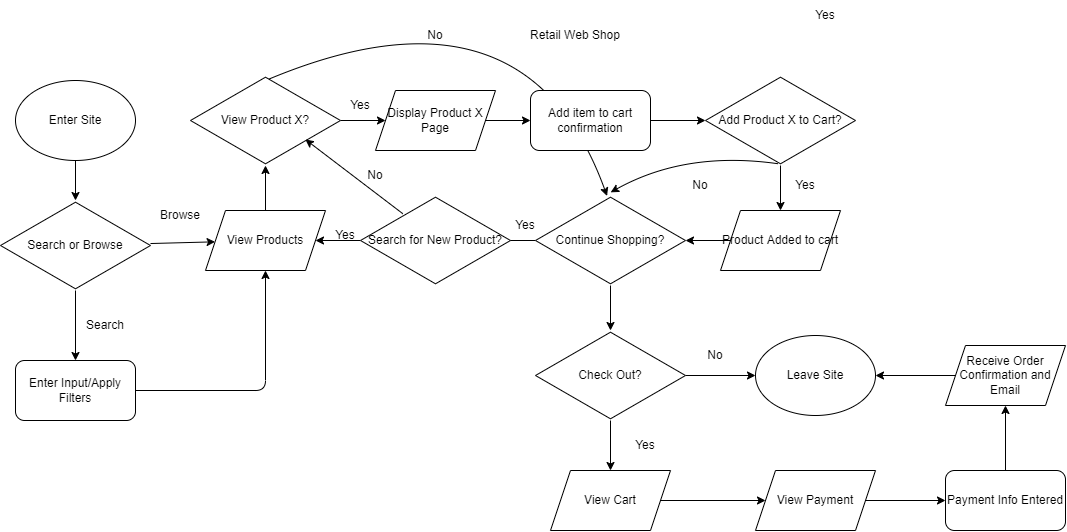

The diagram above was exported from draw.io. Its source (the exported page's mxGraphModel, read from the mxfile embedded in the PNG):
<mxGraphModel dx="1263" dy="871" grid="1" gridSize="10" guides="1" tooltips="1" connect="1" arrows="1" fold="1" page="1" pageScale="1" pageWidth="850" pageHeight="1100" math="0" shadow="0">
  <root>
    <mxCell id="0" />
    <mxCell id="1" parent="0" />
    <mxCell id="12" value="" style="edgeStyle=none;html=1;" edge="1" parent="1" source="2" target="4">
      <mxGeometry relative="1" as="geometry" />
    </mxCell>
    <mxCell id="2" value="Enter Site" style="ellipse;whiteSpace=wrap;html=1;" vertex="1" parent="1">
      <mxGeometry x="170" y="80" width="120" height="80" as="geometry" />
    </mxCell>
    <mxCell id="3" value="Retail Web Shop" style="text;html=1;strokeColor=none;fillColor=none;align=center;verticalAlign=middle;whiteSpace=wrap;rounded=0;" vertex="1" parent="1">
      <mxGeometry x="655" y="20" width="150" height="30" as="geometry" />
    </mxCell>
    <object label="" Search="" id="6">
      <mxCell style="edgeStyle=none;html=1;" edge="1" parent="1" source="4" target="5">
        <mxGeometry relative="1" as="geometry" />
      </mxCell>
    </object>
    <mxCell id="9" value="" style="edgeStyle=none;html=1;" edge="1" parent="1" source="4" target="8">
      <mxGeometry relative="1" as="geometry" />
    </mxCell>
    <mxCell id="4" value="Search or Browse" style="html=1;whiteSpace=wrap;aspect=fixed;shape=isoRectangle;" vertex="1" parent="1">
      <mxGeometry x="155" y="200" width="150" height="90" as="geometry" />
    </mxCell>
    <mxCell id="11" style="edgeStyle=none;html=1;entryX=0.5;entryY=1;entryDx=0;entryDy=0;" edge="1" parent="1" source="5" target="8">
      <mxGeometry relative="1" as="geometry">
        <Array as="points">
          <mxPoint x="420" y="390" />
        </Array>
      </mxGeometry>
    </mxCell>
    <mxCell id="5" value="Enter Input/Apply Filters" style="rounded=1;whiteSpace=wrap;html=1;" vertex="1" parent="1">
      <mxGeometry x="170" y="360" width="120" height="60" as="geometry" />
    </mxCell>
    <mxCell id="7" value="Search" style="text;html=1;strokeColor=none;fillColor=none;align=center;verticalAlign=middle;whiteSpace=wrap;rounded=0;" vertex="1" parent="1">
      <mxGeometry x="230" y="310" width="60" height="30" as="geometry" />
    </mxCell>
    <mxCell id="14" value="" style="edgeStyle=none;html=1;" edge="1" parent="1" source="8" target="13">
      <mxGeometry relative="1" as="geometry" />
    </mxCell>
    <mxCell id="8" value="View Products" style="shape=parallelogram;perimeter=parallelogramPerimeter;whiteSpace=wrap;html=1;fixedSize=1;" vertex="1" parent="1">
      <mxGeometry x="360" y="210" width="120" height="60" as="geometry" />
    </mxCell>
    <mxCell id="10" value="Browse" style="text;html=1;strokeColor=none;fillColor=none;align=center;verticalAlign=middle;whiteSpace=wrap;rounded=0;" vertex="1" parent="1">
      <mxGeometry x="305" y="200" width="60" height="30" as="geometry" />
    </mxCell>
    <mxCell id="38" value="" style="edgeStyle=none;curved=1;html=1;" edge="1" parent="1" source="13" target="37">
      <mxGeometry relative="1" as="geometry" />
    </mxCell>
    <mxCell id="78" style="edgeStyle=none;curved=1;html=1;entryX=0.477;entryY=0.005;entryDx=0;entryDy=0;entryPerimeter=0;exitX=0.5;exitY=0.056;exitDx=0;exitDy=0;exitPerimeter=0;" edge="1" parent="1" source="13" target="29">
      <mxGeometry relative="1" as="geometry">
        <Array as="points">
          <mxPoint x="680" y="-30" />
        </Array>
      </mxGeometry>
    </mxCell>
    <mxCell id="13" value="View Product X?" style="html=1;whiteSpace=wrap;aspect=fixed;shape=isoRectangle;" vertex="1" parent="1">
      <mxGeometry x="345" y="75" width="150" height="90" as="geometry" />
    </mxCell>
    <mxCell id="67" value="" style="edgeStyle=none;curved=1;html=1;" edge="1" parent="1" source="15" target="25">
      <mxGeometry relative="1" as="geometry" />
    </mxCell>
    <mxCell id="15" value="Add item to cart confirmation" style="rounded=1;whiteSpace=wrap;html=1;" vertex="1" parent="1">
      <mxGeometry x="685" y="90" width="120" height="60" as="geometry" />
    </mxCell>
    <mxCell id="19" value="Yes" style="text;html=1;strokeColor=none;fillColor=none;align=center;verticalAlign=middle;whiteSpace=wrap;rounded=0;" vertex="1" parent="1">
      <mxGeometry x="950" width="60" height="30" as="geometry" />
    </mxCell>
    <mxCell id="71" style="edgeStyle=none;curved=1;html=1;entryX=0.501;entryY=-0.035;entryDx=0;entryDy=0;exitX=0.486;exitY=0.981;exitDx=0;exitDy=0;exitPerimeter=0;entryPerimeter=0;" edge="1" parent="1" source="25" target="29">
      <mxGeometry relative="1" as="geometry">
        <mxPoint x="760" y="195" as="targetPoint" />
        <Array as="points">
          <mxPoint x="840" y="150" />
        </Array>
      </mxGeometry>
    </mxCell>
    <mxCell id="74" value="" style="edgeStyle=none;curved=1;html=1;" edge="1" parent="1" source="25" target="73">
      <mxGeometry relative="1" as="geometry" />
    </mxCell>
    <mxCell id="25" value="Add Product X to Cart?" style="html=1;whiteSpace=wrap;aspect=fixed;shape=isoRectangle;" vertex="1" parent="1">
      <mxGeometry x="860" y="75" width="150" height="90" as="geometry" />
    </mxCell>
    <mxCell id="28" value="Yes" style="text;html=1;strokeColor=none;fillColor=none;align=center;verticalAlign=middle;whiteSpace=wrap;rounded=0;" vertex="1" parent="1">
      <mxGeometry x="485" y="90" width="60" height="30" as="geometry" />
    </mxCell>
    <mxCell id="34" value="" style="edgeStyle=none;curved=1;html=1;" edge="1" parent="1" source="29">
      <mxGeometry relative="1" as="geometry">
        <mxPoint x="650" y="240" as="targetPoint" />
      </mxGeometry>
    </mxCell>
    <mxCell id="49" value="" style="edgeStyle=none;curved=1;html=1;" edge="1" parent="1" source="29" target="48">
      <mxGeometry relative="1" as="geometry" />
    </mxCell>
    <mxCell id="29" value="Continue Shopping?" style="html=1;whiteSpace=wrap;aspect=fixed;shape=isoRectangle;" vertex="1" parent="1">
      <mxGeometry x="690" y="195" width="150" height="90" as="geometry" />
    </mxCell>
    <mxCell id="35" value="Yes" style="text;html=1;strokeColor=none;fillColor=none;align=center;verticalAlign=middle;whiteSpace=wrap;rounded=0;" vertex="1" parent="1">
      <mxGeometry x="470" y="220" width="60" height="30" as="geometry" />
    </mxCell>
    <mxCell id="65" value="" style="edgeStyle=none;curved=1;html=1;" edge="1" parent="1" source="37" target="15">
      <mxGeometry relative="1" as="geometry" />
    </mxCell>
    <mxCell id="37" value="Display Product X Page" style="shape=parallelogram;perimeter=parallelogramPerimeter;whiteSpace=wrap;html=1;fixedSize=1;" vertex="1" parent="1">
      <mxGeometry x="530" y="90" width="120" height="60" as="geometry" />
    </mxCell>
    <mxCell id="44" value="" style="edgeStyle=none;curved=1;html=1;" edge="1" parent="1" source="43" target="8">
      <mxGeometry relative="1" as="geometry" />
    </mxCell>
    <mxCell id="45" style="edgeStyle=none;curved=1;html=1;entryX=0.766;entryY=0.711;entryDx=0;entryDy=0;entryPerimeter=0;exitX=0.282;exitY=0.202;exitDx=0;exitDy=0;exitPerimeter=0;" edge="1" parent="1" source="43" target="13">
      <mxGeometry relative="1" as="geometry" />
    </mxCell>
    <mxCell id="43" value="Search for New Product?" style="html=1;whiteSpace=wrap;aspect=fixed;shape=isoRectangle;" vertex="1" parent="1">
      <mxGeometry x="515" y="195" width="150" height="90" as="geometry" />
    </mxCell>
    <mxCell id="46" value="No" style="text;html=1;strokeColor=none;fillColor=none;align=center;verticalAlign=middle;whiteSpace=wrap;rounded=0;" vertex="1" parent="1">
      <mxGeometry x="500" y="160" width="60" height="30" as="geometry" />
    </mxCell>
    <mxCell id="47" value="Yes" style="text;html=1;strokeColor=none;fillColor=none;align=center;verticalAlign=middle;whiteSpace=wrap;rounded=0;" vertex="1" parent="1">
      <mxGeometry x="650" y="210" width="60" height="30" as="geometry" />
    </mxCell>
    <mxCell id="51" value="" style="edgeStyle=none;curved=1;html=1;" edge="1" parent="1" source="48" target="50">
      <mxGeometry relative="1" as="geometry" />
    </mxCell>
    <mxCell id="54" value="" style="edgeStyle=none;curved=1;html=1;" edge="1" parent="1" source="48" target="53">
      <mxGeometry relative="1" as="geometry" />
    </mxCell>
    <mxCell id="48" value="Check Out?" style="html=1;whiteSpace=wrap;aspect=fixed;shape=isoRectangle;" vertex="1" parent="1">
      <mxGeometry x="690" y="330" width="150" height="90" as="geometry" />
    </mxCell>
    <mxCell id="50" value="Leave Site" style="ellipse;whiteSpace=wrap;html=1;" vertex="1" parent="1">
      <mxGeometry x="910" y="335" width="120" height="80" as="geometry" />
    </mxCell>
    <mxCell id="52" value="No" style="text;html=1;strokeColor=none;fillColor=none;align=center;verticalAlign=middle;whiteSpace=wrap;rounded=0;" vertex="1" parent="1">
      <mxGeometry x="840" y="340" width="60" height="30" as="geometry" />
    </mxCell>
    <mxCell id="57" value="" style="edgeStyle=none;curved=1;html=1;" edge="1" parent="1" source="53" target="56">
      <mxGeometry relative="1" as="geometry" />
    </mxCell>
    <mxCell id="53" value="View Cart" style="shape=parallelogram;perimeter=parallelogramPerimeter;whiteSpace=wrap;html=1;fixedSize=1;" vertex="1" parent="1">
      <mxGeometry x="705" y="470" width="120" height="60" as="geometry" />
    </mxCell>
    <mxCell id="55" value="Yes" style="text;html=1;strokeColor=none;fillColor=none;align=center;verticalAlign=middle;whiteSpace=wrap;rounded=0;" vertex="1" parent="1">
      <mxGeometry x="770" y="430" width="60" height="30" as="geometry" />
    </mxCell>
    <mxCell id="59" value="" style="edgeStyle=none;curved=1;html=1;" edge="1" parent="1" source="56" target="58">
      <mxGeometry relative="1" as="geometry" />
    </mxCell>
    <mxCell id="56" value="View Payment" style="shape=parallelogram;perimeter=parallelogramPerimeter;whiteSpace=wrap;html=1;fixedSize=1;" vertex="1" parent="1">
      <mxGeometry x="910" y="470" width="120" height="60" as="geometry" />
    </mxCell>
    <mxCell id="61" value="" style="edgeStyle=none;curved=1;html=1;" edge="1" parent="1" source="58" target="60">
      <mxGeometry relative="1" as="geometry" />
    </mxCell>
    <mxCell id="58" value="Payment Info Entered" style="rounded=1;whiteSpace=wrap;html=1;" vertex="1" parent="1">
      <mxGeometry x="1100" y="470" width="120" height="60" as="geometry" />
    </mxCell>
    <mxCell id="62" value="" style="edgeStyle=none;curved=1;html=1;" edge="1" parent="1" source="60" target="50">
      <mxGeometry relative="1" as="geometry" />
    </mxCell>
    <mxCell id="60" value="Receive Order Confirmation and Email" style="shape=parallelogram;perimeter=parallelogramPerimeter;whiteSpace=wrap;html=1;fixedSize=1;" vertex="1" parent="1">
      <mxGeometry x="1100" y="345" width="120" height="60" as="geometry" />
    </mxCell>
    <mxCell id="72" value="No" style="text;html=1;strokeColor=none;fillColor=none;align=center;verticalAlign=middle;whiteSpace=wrap;rounded=0;" vertex="1" parent="1">
      <mxGeometry x="825" y="170" width="60" height="30" as="geometry" />
    </mxCell>
    <mxCell id="76" style="edgeStyle=none;curved=1;html=1;" edge="1" parent="1" source="73" target="29">
      <mxGeometry relative="1" as="geometry" />
    </mxCell>
    <mxCell id="73" value="Product Added to cart" style="shape=parallelogram;perimeter=parallelogramPerimeter;whiteSpace=wrap;html=1;fixedSize=1;" vertex="1" parent="1">
      <mxGeometry x="875" y="210" width="120" height="60" as="geometry" />
    </mxCell>
    <mxCell id="77" value="Yes" style="text;html=1;strokeColor=none;fillColor=none;align=center;verticalAlign=middle;whiteSpace=wrap;rounded=0;" vertex="1" parent="1">
      <mxGeometry x="930" y="170" width="60" height="30" as="geometry" />
    </mxCell>
    <mxCell id="79" value="No" style="text;html=1;strokeColor=none;fillColor=none;align=center;verticalAlign=middle;whiteSpace=wrap;rounded=0;" vertex="1" parent="1">
      <mxGeometry x="560" y="20" width="60" height="30" as="geometry" />
    </mxCell>
  </root>
</mxGraphModel>